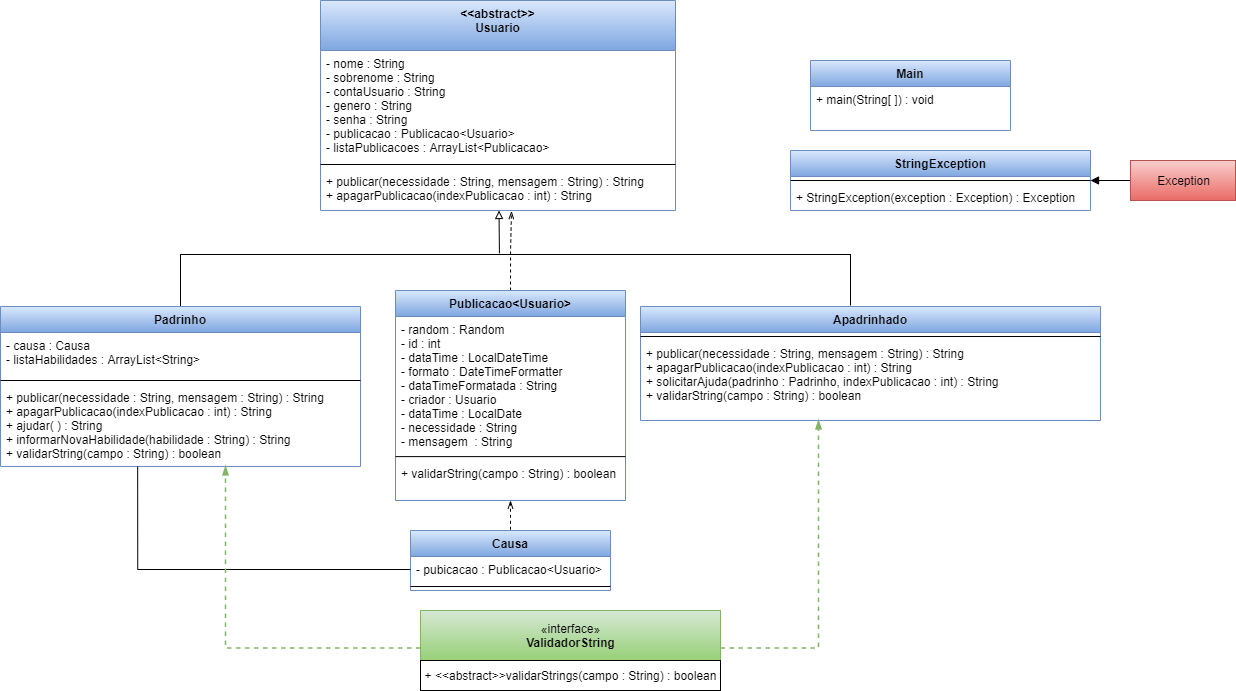

The diagram above was exported from draw.io. Its source (the exported page's mxGraphModel, read from the mxfile embedded in the PNG):
<mxGraphModel dx="2361" dy="1837" grid="1" gridSize="10" guides="1" tooltips="1" connect="1" arrows="1" fold="1" page="1" pageScale="1" pageWidth="827" pageHeight="1169" math="0" shadow="0">
  <root>
    <mxCell id="WIyWlLk6GJQsqaUBKTNV-0" />
    <mxCell id="WIyWlLk6GJQsqaUBKTNV-1" parent="WIyWlLk6GJQsqaUBKTNV-0" />
    <mxCell id="41yHO3OkG0F1sBKOiopu-49" style="edgeStyle=none;rounded=0;orthogonalLoop=1;jettySize=auto;html=1;startArrow=block;startFill=0;endArrow=none;endFill=0;entryX=0.476;entryY=0.35;entryDx=0;entryDy=0;entryPerimeter=0;" parent="WIyWlLk6GJQsqaUBKTNV-1" source="41yHO3OkG0F1sBKOiopu-0" target="41yHO3OkG0F1sBKOiopu-36" edge="1">
      <mxGeometry relative="1" as="geometry">
        <mxPoint x="449" y="-787" as="targetPoint" />
      </mxGeometry>
    </mxCell>
    <mxCell id="41yHO3OkG0F1sBKOiopu-0" value="&lt;&lt;abstract&gt;&gt;&#10;Usuario" style="swimlane;fontStyle=1;align=center;verticalAlign=top;childLayout=stackLayout;horizontal=1;startSize=50;horizontalStack=0;resizeParent=1;resizeParentMax=0;resizeLast=0;collapsible=1;marginBottom=0;fillColor=#dae8fc;strokeColor=#6c8ebf;gradientColor=#7ea6e0;" parent="WIyWlLk6GJQsqaUBKTNV-1" vertex="1">
      <mxGeometry x="270" y="-1040" width="355" height="210" as="geometry" />
    </mxCell>
    <mxCell id="41yHO3OkG0F1sBKOiopu-1" value="- nome : String&#10;- sobrenome : String&#10;- contaUsuario : String&#10;- genero : String&#10;- senha : String&#10;- publicacao : Publicacao&lt;Usuario&gt;&#10;- listaPublicacoes : ArrayList&lt;Publicacao&gt;&#10;" style="text;strokeColor=none;fillColor=none;align=left;verticalAlign=top;spacingLeft=4;spacingRight=4;overflow=hidden;rotatable=0;points=[[0,0.5],[1,0.5]];portConstraint=eastwest;" parent="41yHO3OkG0F1sBKOiopu-0" vertex="1">
      <mxGeometry y="50" width="355" height="110" as="geometry" />
    </mxCell>
    <mxCell id="41yHO3OkG0F1sBKOiopu-2" value="" style="line;strokeWidth=1;fillColor=none;align=left;verticalAlign=middle;spacingTop=-1;spacingLeft=3;spacingRight=3;rotatable=0;labelPosition=right;points=[];portConstraint=eastwest;" parent="41yHO3OkG0F1sBKOiopu-0" vertex="1">
      <mxGeometry y="160" width="355" height="8" as="geometry" />
    </mxCell>
    <mxCell id="41yHO3OkG0F1sBKOiopu-3" value="+ publicar(necessidade : String, mensagem : String) : String&#10;+ apagarPublicacao(indexPublicacao : int) : String&#10; " style="text;strokeColor=none;fillColor=none;align=left;verticalAlign=top;spacingLeft=4;spacingRight=4;overflow=hidden;rotatable=0;points=[[0,0.5],[1,0.5]];portConstraint=eastwest;" parent="41yHO3OkG0F1sBKOiopu-0" vertex="1">
      <mxGeometry y="168" width="355" height="42" as="geometry" />
    </mxCell>
    <mxCell id="41yHO3OkG0F1sBKOiopu-47" style="edgeStyle=none;rounded=0;orthogonalLoop=1;jettySize=auto;html=1;exitX=0.5;exitY=0;exitDx=0;exitDy=0;startArrow=none;startFill=0;endArrow=none;endFill=0;entryX=0;entryY=0.465;entryDx=0;entryDy=0;entryPerimeter=0;" parent="WIyWlLk6GJQsqaUBKTNV-1" source="41yHO3OkG0F1sBKOiopu-4" target="41yHO3OkG0F1sBKOiopu-36" edge="1">
      <mxGeometry relative="1" as="geometry">
        <mxPoint x="131" y="-786" as="targetPoint" />
      </mxGeometry>
    </mxCell>
    <mxCell id="41yHO3OkG0F1sBKOiopu-4" value="Padrinho" style="swimlane;fontStyle=1;align=center;verticalAlign=top;childLayout=stackLayout;horizontal=1;startSize=26;horizontalStack=0;resizeParent=1;resizeParentMax=0;resizeLast=0;collapsible=1;marginBottom=0;gradientColor=#7ea6e0;fillColor=#dae8fc;strokeColor=#6c8ebf;" parent="WIyWlLk6GJQsqaUBKTNV-1" vertex="1">
      <mxGeometry x="-50" y="-734" width="360" height="160" as="geometry" />
    </mxCell>
    <mxCell id="41yHO3OkG0F1sBKOiopu-5" value="- causa : Causa&#10;- listaHabilidades : ArrayList&lt;String&gt;" style="text;strokeColor=none;fillColor=none;align=left;verticalAlign=top;spacingLeft=4;spacingRight=4;overflow=hidden;rotatable=0;points=[[0,0.5],[1,0.5]];portConstraint=eastwest;" parent="41yHO3OkG0F1sBKOiopu-4" vertex="1">
      <mxGeometry y="26" width="360" height="44" as="geometry" />
    </mxCell>
    <mxCell id="41yHO3OkG0F1sBKOiopu-6" value="" style="line;strokeWidth=1;fillColor=none;align=left;verticalAlign=middle;spacingTop=-1;spacingLeft=3;spacingRight=3;rotatable=0;labelPosition=right;points=[];portConstraint=eastwest;" parent="41yHO3OkG0F1sBKOiopu-4" vertex="1">
      <mxGeometry y="70" width="360" height="8" as="geometry" />
    </mxCell>
    <mxCell id="41yHO3OkG0F1sBKOiopu-7" value="+ publicar(necessidade : String, mensagem : String) : String&#10;+ apagarPublicacao(indexPublicacao : int) : String&#10;+ ajudar( ) : String&#10;+ informarNovaHabilidade(habilidade : String) : String&#10;+ validarString(campo : String) : boolean" style="text;strokeColor=none;fillColor=none;align=left;verticalAlign=top;spacingLeft=4;spacingRight=4;overflow=hidden;rotatable=0;points=[[0,0.5],[1,0.5]];portConstraint=eastwest;" parent="41yHO3OkG0F1sBKOiopu-4" vertex="1">
      <mxGeometry y="78" width="360" height="82" as="geometry" />
    </mxCell>
    <mxCell id="41yHO3OkG0F1sBKOiopu-46" style="edgeStyle=none;rounded=0;orthogonalLoop=1;jettySize=auto;html=1;entryX=1;entryY=0.434;entryDx=0;entryDy=0;entryPerimeter=0;startArrow=none;startFill=0;endArrow=none;endFill=0;" parent="WIyWlLk6GJQsqaUBKTNV-1" target="41yHO3OkG0F1sBKOiopu-36" edge="1">
      <mxGeometry relative="1" as="geometry">
        <mxPoint x="800" y="-735" as="sourcePoint" />
      </mxGeometry>
    </mxCell>
    <mxCell id="41yHO3OkG0F1sBKOiopu-8" value="Apadrinhado" style="swimlane;fontStyle=1;align=center;verticalAlign=top;childLayout=stackLayout;horizontal=1;startSize=26;horizontalStack=0;resizeParent=1;resizeParentMax=0;resizeLast=0;collapsible=1;marginBottom=0;gradientColor=#7ea6e0;fillColor=#dae8fc;strokeColor=#6c8ebf;" parent="WIyWlLk6GJQsqaUBKTNV-1" vertex="1">
      <mxGeometry x="590" y="-734" width="460" height="114" as="geometry" />
    </mxCell>
    <mxCell id="41yHO3OkG0F1sBKOiopu-10" value="" style="line;strokeWidth=1;fillColor=none;align=left;verticalAlign=middle;spacingTop=-1;spacingLeft=3;spacingRight=3;rotatable=0;labelPosition=right;points=[];portConstraint=eastwest;" parent="41yHO3OkG0F1sBKOiopu-8" vertex="1">
      <mxGeometry y="26" width="460" height="8" as="geometry" />
    </mxCell>
    <mxCell id="41yHO3OkG0F1sBKOiopu-11" value="+ publicar(necessidade : String, mensagem : String) : String&#10;+ apagarPublicacao(indexPublicacao : int) : String&#10;+ solicitarAjuda(padrinho : Padrinho, indexPublicacao : int) : String&#10;+ validarString(campo : String) : boolean" style="text;strokeColor=none;fillColor=none;align=left;verticalAlign=top;spacingLeft=4;spacingRight=4;overflow=hidden;rotatable=0;points=[[0,0.5],[1,0.5]];portConstraint=eastwest;" parent="41yHO3OkG0F1sBKOiopu-8" vertex="1">
      <mxGeometry y="34" width="460" height="80" as="geometry" />
    </mxCell>
    <mxCell id="9DD0qddVGgulNDMYq1u6-1" style="edgeStyle=orthogonalEdgeStyle;rounded=0;orthogonalLoop=1;jettySize=auto;html=1;exitX=0.5;exitY=1;exitDx=0;exitDy=0;entryX=0.5;entryY=0;entryDx=0;entryDy=0;startArrow=openThin;startFill=0;endArrow=none;endFill=0;dashed=1;" parent="WIyWlLk6GJQsqaUBKTNV-1" source="41yHO3OkG0F1sBKOiopu-13" target="41yHO3OkG0F1sBKOiopu-19" edge="1">
      <mxGeometry relative="1" as="geometry" />
    </mxCell>
    <mxCell id="9DD0qddVGgulNDMYq1u6-4" style="edgeStyle=orthogonalEdgeStyle;rounded=0;orthogonalLoop=1;jettySize=auto;html=1;exitX=0.5;exitY=0;exitDx=0;exitDy=0;entryX=0.538;entryY=1.012;entryDx=0;entryDy=0;entryPerimeter=0;dashed=1;startArrow=none;startFill=0;endArrow=openThin;endFill=0;" parent="WIyWlLk6GJQsqaUBKTNV-1" source="41yHO3OkG0F1sBKOiopu-13" target="41yHO3OkG0F1sBKOiopu-3" edge="1">
      <mxGeometry relative="1" as="geometry" />
    </mxCell>
    <mxCell id="41yHO3OkG0F1sBKOiopu-13" value="Publicacao&lt;Usuario&gt;" style="swimlane;fontStyle=1;align=center;verticalAlign=top;childLayout=stackLayout;horizontal=1;startSize=26;horizontalStack=0;resizeParent=1;resizeParentMax=0;resizeLast=0;collapsible=1;marginBottom=0;gradientColor=#7ea6e0;fillColor=#dae8fc;strokeColor=#6c8ebf;" parent="WIyWlLk6GJQsqaUBKTNV-1" vertex="1">
      <mxGeometry x="345" y="-750" width="230" height="210" as="geometry" />
    </mxCell>
    <mxCell id="P3C6Kvs72gD2mD4jZm5p-25" value="" style="group" parent="41yHO3OkG0F1sBKOiopu-13" vertex="1" connectable="0">
      <mxGeometry y="26" width="230" height="144" as="geometry" />
    </mxCell>
    <mxCell id="41yHO3OkG0F1sBKOiopu-14" value="- random : Random&#10;- id : int&#10;- dataTime : LocalDateTime&#10;- formato : DateTimeFormatter&#10;- dataTimeFormatada : String&#10;- criador : Usuario&#10;- dataTime : LocalDate&#10;- necessidade : String&#10;- mensagem  : String&#10;" style="text;strokeColor=none;fillColor=none;align=left;verticalAlign=top;spacingLeft=4;spacingRight=4;overflow=hidden;rotatable=0;points=[[0,0.5],[1,0.5]];portConstraint=eastwest;" parent="P3C6Kvs72gD2mD4jZm5p-25" vertex="1">
      <mxGeometry width="230" height="140.4878048780488" as="geometry" />
    </mxCell>
    <mxCell id="P3C6Kvs72gD2mD4jZm5p-34" value="" style="line;strokeWidth=1;fillColor=none;align=left;verticalAlign=middle;spacingTop=-1;spacingLeft=3;spacingRight=3;rotatable=0;labelPosition=right;points=[];portConstraint=eastwest;" parent="P3C6Kvs72gD2mD4jZm5p-25" vertex="1">
      <mxGeometry y="136.2162162162162" width="230" height="7.783783783783784" as="geometry" />
    </mxCell>
    <mxCell id="P3C6Kvs72gD2mD4jZm5p-32" value="" style="group" parent="41yHO3OkG0F1sBKOiopu-13" vertex="1" connectable="0">
      <mxGeometry y="170" width="230" height="40" as="geometry" />
    </mxCell>
    <mxCell id="P3C6Kvs72gD2mD4jZm5p-33" value="+ validarString(campo : String) : boolean" style="text;strokeColor=none;fillColor=none;align=left;verticalAlign=top;spacingLeft=4;spacingRight=4;overflow=hidden;rotatable=0;points=[[0,0.5],[1,0.5]];portConstraint=eastwest;" parent="P3C6Kvs72gD2mD4jZm5p-32" vertex="1">
      <mxGeometry width="230" height="28.571428571428573" as="geometry" />
    </mxCell>
    <mxCell id="41yHO3OkG0F1sBKOiopu-19" value="Causa" style="swimlane;fontStyle=1;align=center;verticalAlign=top;childLayout=stackLayout;horizontal=1;startSize=26;horizontalStack=0;resizeParent=1;resizeParentMax=0;resizeLast=0;collapsible=1;marginBottom=0;gradientColor=#7ea6e0;fillColor=#dae8fc;strokeColor=#6c8ebf;" parent="WIyWlLk6GJQsqaUBKTNV-1" vertex="1">
      <mxGeometry x="360" y="-510" width="200" height="60" as="geometry" />
    </mxCell>
    <mxCell id="41yHO3OkG0F1sBKOiopu-20" value="- pubicacao : Publicacao&lt;Usuario&gt;" style="text;strokeColor=none;fillColor=none;align=left;verticalAlign=top;spacingLeft=4;spacingRight=4;overflow=hidden;rotatable=0;points=[[0,0.5],[1,0.5]];portConstraint=eastwest;" parent="41yHO3OkG0F1sBKOiopu-19" vertex="1">
      <mxGeometry y="26" width="200" height="26" as="geometry" />
    </mxCell>
    <mxCell id="41yHO3OkG0F1sBKOiopu-21" value="" style="line;strokeWidth=1;fillColor=none;align=left;verticalAlign=middle;spacingTop=-1;spacingLeft=3;spacingRight=3;rotatable=0;labelPosition=right;points=[];portConstraint=eastwest;" parent="41yHO3OkG0F1sBKOiopu-19" vertex="1">
      <mxGeometry y="52" width="200" height="8" as="geometry" />
    </mxCell>
    <mxCell id="41yHO3OkG0F1sBKOiopu-41" style="edgeStyle=none;rounded=0;orthogonalLoop=1;jettySize=auto;html=1;startArrow=block;startFill=1;endArrow=none;endFill=0;entryX=0;entryY=0.5;entryDx=0;entryDy=0;" parent="WIyWlLk6GJQsqaUBKTNV-1" source="41yHO3OkG0F1sBKOiopu-23" target="41yHO3OkG0F1sBKOiopu-27" edge="1">
      <mxGeometry relative="1" as="geometry">
        <mxPoint x="770" y="-630" as="targetPoint" />
      </mxGeometry>
    </mxCell>
    <mxCell id="41yHO3OkG0F1sBKOiopu-23" value="StringException" style="swimlane;fontStyle=1;align=center;verticalAlign=top;childLayout=stackLayout;horizontal=1;startSize=26;horizontalStack=0;resizeParent=1;resizeParentMax=0;resizeLast=0;collapsible=1;marginBottom=0;gradientColor=#7ea6e0;fillColor=#dae8fc;strokeColor=#6c8ebf;" parent="WIyWlLk6GJQsqaUBKTNV-1" vertex="1">
      <mxGeometry x="740" y="-890" width="300" height="60" as="geometry" />
    </mxCell>
    <mxCell id="41yHO3OkG0F1sBKOiopu-25" value="" style="line;strokeWidth=1;fillColor=none;align=left;verticalAlign=middle;spacingTop=-1;spacingLeft=3;spacingRight=3;rotatable=0;labelPosition=right;points=[];portConstraint=eastwest;" parent="41yHO3OkG0F1sBKOiopu-23" vertex="1">
      <mxGeometry y="26" width="300" height="8" as="geometry" />
    </mxCell>
    <mxCell id="41yHO3OkG0F1sBKOiopu-26" value="+ StringException(exception : Exception) : Exception" style="text;strokeColor=none;fillColor=none;align=left;verticalAlign=top;spacingLeft=4;spacingRight=4;overflow=hidden;rotatable=0;points=[[0,0.5],[1,0.5]];portConstraint=eastwest;" parent="41yHO3OkG0F1sBKOiopu-23" vertex="1">
      <mxGeometry y="34" width="300" height="26" as="geometry" />
    </mxCell>
    <mxCell id="41yHO3OkG0F1sBKOiopu-27" value="&lt;span style=&quot;text-align: left&quot;&gt;Exception&lt;/span&gt;" style="html=1;gradientColor=#ea6b66;fillColor=#f8cecc;strokeColor=#b85450;" parent="WIyWlLk6GJQsqaUBKTNV-1" vertex="1">
      <mxGeometry x="1080" y="-880" width="105" height="40" as="geometry" />
    </mxCell>
    <mxCell id="41yHO3OkG0F1sBKOiopu-28" value="" style="group;gradientColor=#97d077;fillColor=#d5e8d4;strokeColor=#82b366;" parent="WIyWlLk6GJQsqaUBKTNV-1" vertex="1" connectable="0">
      <mxGeometry x="370" y="-430" width="300" height="80" as="geometry" />
    </mxCell>
    <mxCell id="9DD0qddVGgulNDMYq1u6-10" value="" style="group" parent="41yHO3OkG0F1sBKOiopu-28" vertex="1" connectable="0">
      <mxGeometry width="300" height="80" as="geometry" />
    </mxCell>
    <mxCell id="41yHO3OkG0F1sBKOiopu-17" value="«interface»&lt;br&gt;&lt;b&gt;ValidadorString&lt;/b&gt;" style="html=1;gradientColor=#97d077;fillColor=#d5e8d4;strokeColor=#82b366;" parent="9DD0qddVGgulNDMYq1u6-10" vertex="1">
      <mxGeometry width="300" height="50" as="geometry" />
    </mxCell>
    <mxCell id="41yHO3OkG0F1sBKOiopu-18" value="+ &amp;lt;&amp;lt;abstract&amp;gt;&amp;gt;validarStrings(campo : String) : boolean" style="html=1;" parent="9DD0qddVGgulNDMYq1u6-10" vertex="1">
      <mxGeometry y="50" width="300" height="30" as="geometry" />
    </mxCell>
    <mxCell id="41yHO3OkG0F1sBKOiopu-36" value="" style="line;strokeWidth=1;fillColor=none;align=left;verticalAlign=middle;spacingTop=-1;spacingLeft=3;spacingRight=3;rotatable=0;labelPosition=right;points=[];portConstraint=eastwest;" parent="WIyWlLk6GJQsqaUBKTNV-1" vertex="1">
      <mxGeometry x="130" y="-790" width="670" height="8" as="geometry" />
    </mxCell>
    <mxCell id="9DD0qddVGgulNDMYq1u6-0" style="edgeStyle=orthogonalEdgeStyle;rounded=0;orthogonalLoop=1;jettySize=auto;html=1;exitX=0;exitY=0.5;exitDx=0;exitDy=0;entryX=0.381;entryY=1;entryDx=0;entryDy=0;entryPerimeter=0;startArrow=none;startFill=0;endArrow=none;endFill=0;" parent="WIyWlLk6GJQsqaUBKTNV-1" source="41yHO3OkG0F1sBKOiopu-20" target="41yHO3OkG0F1sBKOiopu-7" edge="1">
      <mxGeometry relative="1" as="geometry" />
    </mxCell>
    <mxCell id="P3C6Kvs72gD2mD4jZm5p-1" value="Main" style="swimlane;fontStyle=1;align=center;verticalAlign=top;childLayout=stackLayout;horizontal=1;startSize=26;horizontalStack=0;resizeParent=1;resizeParentMax=0;resizeLast=0;collapsible=1;marginBottom=0;gradientColor=#7ea6e0;fillColor=#dae8fc;strokeColor=#6c8ebf;" parent="WIyWlLk6GJQsqaUBKTNV-1" vertex="1">
      <mxGeometry x="760" y="-980" width="200" height="70" as="geometry" />
    </mxCell>
    <mxCell id="P3C6Kvs72gD2mD4jZm5p-4" value="+ main(String[ ]) : void" style="text;strokeColor=none;fillColor=none;align=left;verticalAlign=top;spacingLeft=4;spacingRight=4;overflow=hidden;rotatable=0;points=[[0,0.5],[1,0.5]];portConstraint=eastwest;" parent="P3C6Kvs72gD2mD4jZm5p-1" vertex="1">
      <mxGeometry y="26" width="200" height="44" as="geometry" />
    </mxCell>
    <mxCell id="P3C6Kvs72gD2mD4jZm5p-42" style="edgeStyle=orthogonalEdgeStyle;rounded=0;orthogonalLoop=1;jettySize=auto;html=1;exitX=0;exitY=0.75;exitDx=0;exitDy=0;entryX=0.625;entryY=0.99;entryDx=0;entryDy=0;entryPerimeter=0;endArrow=blockThin;endFill=1;strokeWidth=1.5;dashed=1;gradientColor=#97d077;fillColor=#d5e8d4;strokeColor=#82b366;" parent="WIyWlLk6GJQsqaUBKTNV-1" source="41yHO3OkG0F1sBKOiopu-17" target="41yHO3OkG0F1sBKOiopu-7" edge="1">
      <mxGeometry relative="1" as="geometry" />
    </mxCell>
    <mxCell id="P3C6Kvs72gD2mD4jZm5p-43" style="edgeStyle=orthogonalEdgeStyle;rounded=0;orthogonalLoop=1;jettySize=auto;html=1;exitX=1;exitY=0.75;exitDx=0;exitDy=0;entryX=0.387;entryY=0.99;entryDx=0;entryDy=0;entryPerimeter=0;endArrow=blockThin;endFill=1;strokeWidth=1.5;dashed=1;gradientColor=#97d077;fillColor=#d5e8d4;strokeColor=#82b366;" parent="WIyWlLk6GJQsqaUBKTNV-1" source="41yHO3OkG0F1sBKOiopu-17" target="41yHO3OkG0F1sBKOiopu-11" edge="1">
      <mxGeometry relative="1" as="geometry" />
    </mxCell>
  </root>
</mxGraphModel>